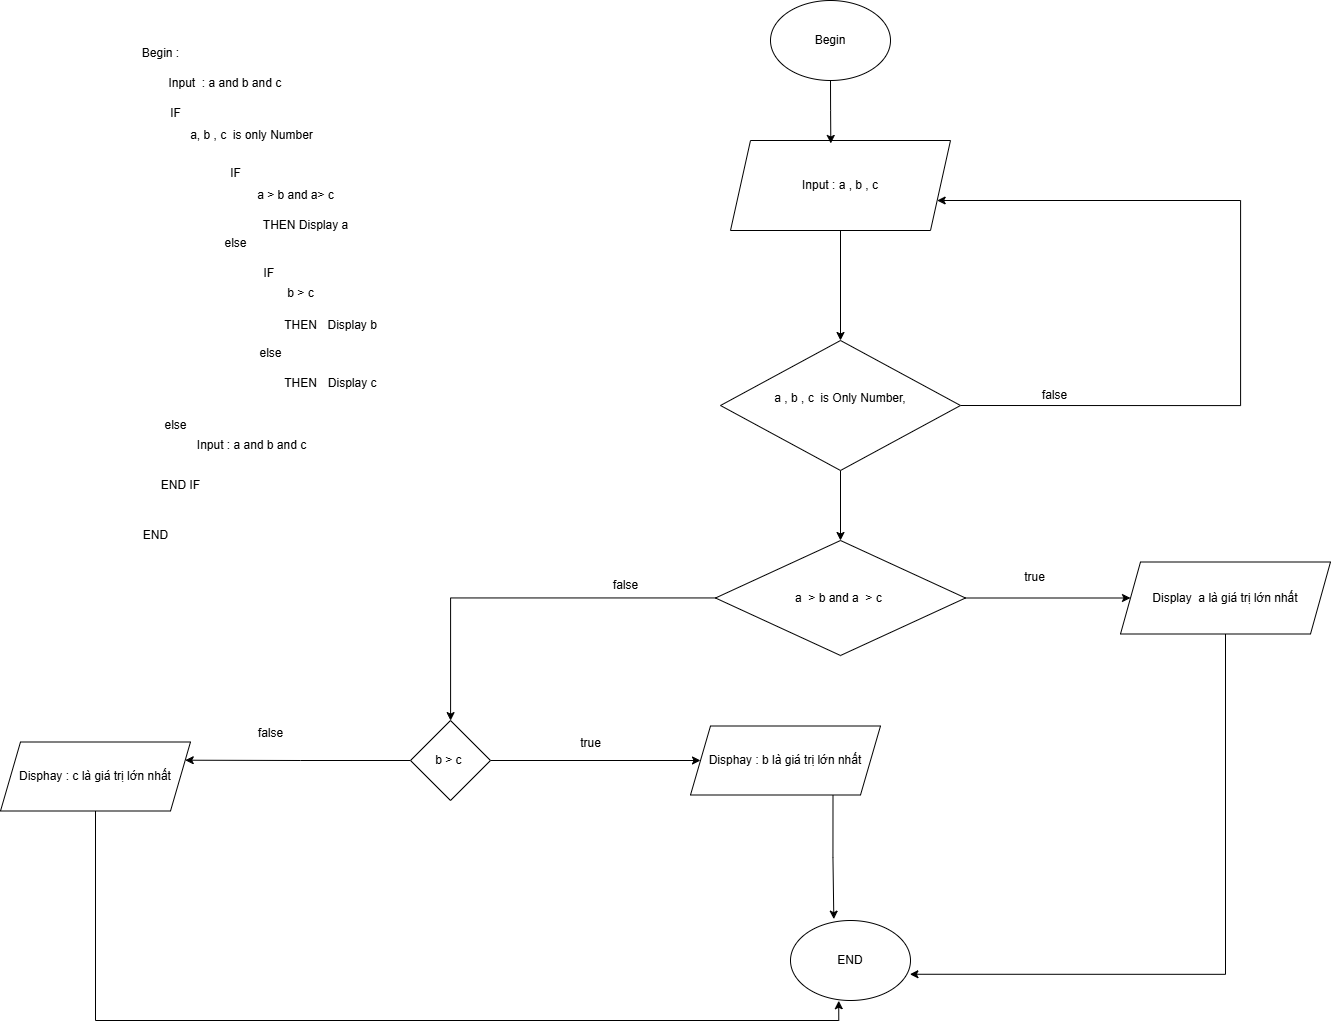

The diagram above was exported from draw.io. Its source (the exported page's mxGraphModel, read from the mxfile embedded in the PNG):
<mxGraphModel dx="3223" dy="1022" grid="1" gridSize="10" guides="1" tooltips="1" connect="1" arrows="1" fold="1" page="1" pageScale="1" pageWidth="827" pageHeight="1169" math="0" shadow="0">
  <root>
    <mxCell id="0" />
    <mxCell id="1" parent="0" />
    <mxCell id="zW8BXKXOIV9vH5DQjVHI-1" value="Begin" style="ellipse;whiteSpace=wrap;html=1;" vertex="1" parent="1">
      <mxGeometry x="130" y="140" width="120" height="80" as="geometry" />
    </mxCell>
    <mxCell id="zW8BXKXOIV9vH5DQjVHI-5" value="" style="edgeStyle=orthogonalEdgeStyle;rounded=0;orthogonalLoop=1;jettySize=auto;html=1;" edge="1" parent="1" source="zW8BXKXOIV9vH5DQjVHI-2" target="zW8BXKXOIV9vH5DQjVHI-4">
      <mxGeometry relative="1" as="geometry" />
    </mxCell>
    <mxCell id="zW8BXKXOIV9vH5DQjVHI-2" value="Input : a , b , c" style="shape=parallelogram;perimeter=parallelogramPerimeter;whiteSpace=wrap;html=1;fixedSize=1;" vertex="1" parent="1">
      <mxGeometry x="90" y="280" width="220" height="90" as="geometry" />
    </mxCell>
    <mxCell id="zW8BXKXOIV9vH5DQjVHI-3" style="edgeStyle=orthogonalEdgeStyle;rounded=0;orthogonalLoop=1;jettySize=auto;html=1;exitX=0.5;exitY=1;exitDx=0;exitDy=0;entryX=0.456;entryY=0.033;entryDx=0;entryDy=0;entryPerimeter=0;" edge="1" parent="1" source="zW8BXKXOIV9vH5DQjVHI-1" target="zW8BXKXOIV9vH5DQjVHI-2">
      <mxGeometry relative="1" as="geometry" />
    </mxCell>
    <mxCell id="zW8BXKXOIV9vH5DQjVHI-7" value="" style="edgeStyle=orthogonalEdgeStyle;rounded=0;orthogonalLoop=1;jettySize=auto;html=1;" edge="1" parent="1" source="zW8BXKXOIV9vH5DQjVHI-4" target="zW8BXKXOIV9vH5DQjVHI-6">
      <mxGeometry relative="1" as="geometry" />
    </mxCell>
    <mxCell id="zW8BXKXOIV9vH5DQjVHI-37" style="edgeStyle=orthogonalEdgeStyle;rounded=0;orthogonalLoop=1;jettySize=auto;html=1;exitX=1;exitY=0.5;exitDx=0;exitDy=0;" edge="1" parent="1" source="zW8BXKXOIV9vH5DQjVHI-4" target="zW8BXKXOIV9vH5DQjVHI-2">
      <mxGeometry relative="1" as="geometry">
        <Array as="points">
          <mxPoint x="600" y="545" />
          <mxPoint x="600" y="340" />
        </Array>
      </mxGeometry>
    </mxCell>
    <mxCell id="zW8BXKXOIV9vH5DQjVHI-4" value="a , b , c&amp;nbsp; is Only Number,&lt;div&gt;&amp;nbsp;&amp;nbsp;&lt;/div&gt;" style="rhombus;whiteSpace=wrap;html=1;" vertex="1" parent="1">
      <mxGeometry x="80" y="480" width="240" height="130" as="geometry" />
    </mxCell>
    <mxCell id="zW8BXKXOIV9vH5DQjVHI-11" style="edgeStyle=orthogonalEdgeStyle;rounded=0;orthogonalLoop=1;jettySize=auto;html=1;exitX=1;exitY=0.5;exitDx=0;exitDy=0;" edge="1" parent="1" source="zW8BXKXOIV9vH5DQjVHI-6" target="zW8BXKXOIV9vH5DQjVHI-10">
      <mxGeometry relative="1" as="geometry" />
    </mxCell>
    <mxCell id="zW8BXKXOIV9vH5DQjVHI-6" value="a&amp;nbsp; &amp;gt; b and a&amp;nbsp; &amp;gt; c&amp;nbsp;" style="rhombus;whiteSpace=wrap;html=1;" vertex="1" parent="1">
      <mxGeometry x="75" y="680" width="250" height="115" as="geometry" />
    </mxCell>
    <mxCell id="zW8BXKXOIV9vH5DQjVHI-10" value="Display&amp;nbsp; a là giá trị lớn nhất" style="shape=parallelogram;perimeter=parallelogramPerimeter;whiteSpace=wrap;html=1;fixedSize=1;" vertex="1" parent="1">
      <mxGeometry x="480" y="701.5" width="210" height="72" as="geometry" />
    </mxCell>
    <mxCell id="zW8BXKXOIV9vH5DQjVHI-17" style="edgeStyle=orthogonalEdgeStyle;rounded=0;orthogonalLoop=1;jettySize=auto;html=1;exitX=1;exitY=0.5;exitDx=0;exitDy=0;entryX=0;entryY=0.5;entryDx=0;entryDy=0;" edge="1" parent="1" source="zW8BXKXOIV9vH5DQjVHI-14" target="zW8BXKXOIV9vH5DQjVHI-16">
      <mxGeometry relative="1" as="geometry" />
    </mxCell>
    <mxCell id="zW8BXKXOIV9vH5DQjVHI-16" value="Disphay : b là giá trị lớn nhất" style="shape=parallelogram;perimeter=parallelogramPerimeter;whiteSpace=wrap;html=1;fixedSize=1;" vertex="1" parent="1">
      <mxGeometry x="50" y="865.5" width="190" height="69" as="geometry" />
    </mxCell>
    <mxCell id="zW8BXKXOIV9vH5DQjVHI-20" value="Disphay : c là giá trị lớn nhất" style="shape=parallelogram;perimeter=parallelogramPerimeter;whiteSpace=wrap;html=1;fixedSize=1;" vertex="1" parent="1">
      <mxGeometry x="-640" y="881.5" width="190" height="69" as="geometry" />
    </mxCell>
    <mxCell id="zW8BXKXOIV9vH5DQjVHI-22" value="END" style="ellipse;whiteSpace=wrap;html=1;" vertex="1" parent="1">
      <mxGeometry x="150" y="1060" width="120" height="80" as="geometry" />
    </mxCell>
    <mxCell id="zW8BXKXOIV9vH5DQjVHI-23" style="edgeStyle=orthogonalEdgeStyle;rounded=0;orthogonalLoop=1;jettySize=auto;html=1;exitX=0.5;exitY=1;exitDx=0;exitDy=0;entryX=0.995;entryY=0.672;entryDx=0;entryDy=0;entryPerimeter=0;" edge="1" parent="1" source="zW8BXKXOIV9vH5DQjVHI-10" target="zW8BXKXOIV9vH5DQjVHI-22">
      <mxGeometry relative="1" as="geometry" />
    </mxCell>
    <mxCell id="zW8BXKXOIV9vH5DQjVHI-27" style="edgeStyle=orthogonalEdgeStyle;rounded=0;orthogonalLoop=1;jettySize=auto;html=1;exitX=0.5;exitY=1;exitDx=0;exitDy=0;entryX=0.402;entryY=1.003;entryDx=0;entryDy=0;entryPerimeter=0;" edge="1" parent="1" source="zW8BXKXOIV9vH5DQjVHI-20" target="zW8BXKXOIV9vH5DQjVHI-22">
      <mxGeometry relative="1" as="geometry" />
    </mxCell>
    <mxCell id="zW8BXKXOIV9vH5DQjVHI-28" value="true" style="text;html=1;align=center;verticalAlign=middle;resizable=0;points=[];autosize=1;strokeColor=none;fillColor=none;" vertex="1" parent="1">
      <mxGeometry x="374" y="701.5" width="40" height="30" as="geometry" />
    </mxCell>
    <mxCell id="zW8BXKXOIV9vH5DQjVHI-29" value="false" style="text;html=1;align=center;verticalAlign=middle;resizable=0;points=[];autosize=1;strokeColor=none;fillColor=none;" vertex="1" parent="1">
      <mxGeometry x="-40" y="710" width="50" height="30" as="geometry" />
    </mxCell>
    <mxCell id="zW8BXKXOIV9vH5DQjVHI-32" value="" style="edgeStyle=orthogonalEdgeStyle;rounded=0;orthogonalLoop=1;jettySize=auto;html=1;" edge="1" parent="1" source="zW8BXKXOIV9vH5DQjVHI-6" target="zW8BXKXOIV9vH5DQjVHI-14">
      <mxGeometry relative="1" as="geometry">
        <mxPoint x="75" y="737" as="sourcePoint" />
        <mxPoint x="-220" y="920" as="targetPoint" />
      </mxGeometry>
    </mxCell>
    <mxCell id="zW8BXKXOIV9vH5DQjVHI-34" style="edgeStyle=orthogonalEdgeStyle;rounded=0;orthogonalLoop=1;jettySize=auto;html=1;exitX=0;exitY=0.5;exitDx=0;exitDy=0;entryX=1;entryY=0.25;entryDx=0;entryDy=0;" edge="1" parent="1" source="zW8BXKXOIV9vH5DQjVHI-14" target="zW8BXKXOIV9vH5DQjVHI-20">
      <mxGeometry relative="1" as="geometry" />
    </mxCell>
    <mxCell id="zW8BXKXOIV9vH5DQjVHI-14" value="b &amp;gt; c&amp;nbsp;" style="rhombus;whiteSpace=wrap;html=1;" vertex="1" parent="1">
      <mxGeometry x="-230" y="860" width="80" height="80" as="geometry" />
    </mxCell>
    <mxCell id="zW8BXKXOIV9vH5DQjVHI-38" value="false" style="text;html=1;align=center;verticalAlign=middle;resizable=0;points=[];autosize=1;strokeColor=none;fillColor=none;" vertex="1" parent="1">
      <mxGeometry x="389" y="520" width="50" height="30" as="geometry" />
    </mxCell>
    <mxCell id="zW8BXKXOIV9vH5DQjVHI-40" style="edgeStyle=orthogonalEdgeStyle;rounded=0;orthogonalLoop=1;jettySize=auto;html=1;exitX=0.75;exitY=1;exitDx=0;exitDy=0;entryX=0.361;entryY=-0.017;entryDx=0;entryDy=0;entryPerimeter=0;" edge="1" parent="1" source="zW8BXKXOIV9vH5DQjVHI-16" target="zW8BXKXOIV9vH5DQjVHI-22">
      <mxGeometry relative="1" as="geometry" />
    </mxCell>
    <mxCell id="zW8BXKXOIV9vH5DQjVHI-41" value="true" style="text;html=1;align=center;verticalAlign=middle;resizable=0;points=[];autosize=1;strokeColor=none;fillColor=none;" vertex="1" parent="1">
      <mxGeometry x="-70" y="868" width="40" height="30" as="geometry" />
    </mxCell>
    <mxCell id="zW8BXKXOIV9vH5DQjVHI-42" value="false" style="text;html=1;align=center;verticalAlign=middle;resizable=0;points=[];autosize=1;strokeColor=none;fillColor=none;" vertex="1" parent="1">
      <mxGeometry x="-395" y="858" width="50" height="30" as="geometry" />
    </mxCell>
    <mxCell id="zW8BXKXOIV9vH5DQjVHI-43" value="Begin :" style="text;html=1;align=center;verticalAlign=middle;resizable=0;points=[];autosize=1;strokeColor=none;fillColor=none;" vertex="1" parent="1">
      <mxGeometry x="-510" y="178" width="60" height="30" as="geometry" />
    </mxCell>
    <mxCell id="zW8BXKXOIV9vH5DQjVHI-44" value="Input&amp;nbsp; : a and b and c&amp;nbsp;" style="text;html=1;align=center;verticalAlign=middle;resizable=0;points=[];autosize=1;strokeColor=none;fillColor=none;" vertex="1" parent="1">
      <mxGeometry x="-484" y="208" width="140" height="30" as="geometry" />
    </mxCell>
    <mxCell id="zW8BXKXOIV9vH5DQjVHI-45" value="IF" style="text;html=1;align=center;verticalAlign=middle;resizable=0;points=[];autosize=1;strokeColor=none;fillColor=none;" vertex="1" parent="1">
      <mxGeometry x="-480" y="238" width="30" height="30" as="geometry" />
    </mxCell>
    <mxCell id="zW8BXKXOIV9vH5DQjVHI-46" value="a, b , c&amp;nbsp; is only Number" style="text;html=1;align=center;verticalAlign=middle;resizable=0;points=[];autosize=1;strokeColor=none;fillColor=none;" vertex="1" parent="1">
      <mxGeometry x="-464" y="260" width="150" height="30" as="geometry" />
    </mxCell>
    <mxCell id="zW8BXKXOIV9vH5DQjVHI-47" value="IF" style="text;html=1;align=center;verticalAlign=middle;resizable=0;points=[];autosize=1;strokeColor=none;fillColor=none;" vertex="1" parent="1">
      <mxGeometry x="-420" y="298" width="30" height="30" as="geometry" />
    </mxCell>
    <mxCell id="zW8BXKXOIV9vH5DQjVHI-48" value="a &amp;gt; b and a&amp;gt; c" style="text;html=1;align=center;verticalAlign=middle;resizable=0;points=[];autosize=1;strokeColor=none;fillColor=none;" vertex="1" parent="1">
      <mxGeometry x="-395" y="320" width="100" height="30" as="geometry" />
    </mxCell>
    <mxCell id="zW8BXKXOIV9vH5DQjVHI-49" value="THEN Display a" style="text;html=1;align=center;verticalAlign=middle;resizable=0;points=[];autosize=1;strokeColor=none;fillColor=none;" vertex="1" parent="1">
      <mxGeometry x="-390" y="350" width="110" height="30" as="geometry" />
    </mxCell>
    <mxCell id="zW8BXKXOIV9vH5DQjVHI-50" value="else" style="text;html=1;align=center;verticalAlign=middle;resizable=0;points=[];autosize=1;strokeColor=none;fillColor=none;" vertex="1" parent="1">
      <mxGeometry x="-430" y="368" width="50" height="30" as="geometry" />
    </mxCell>
    <mxCell id="zW8BXKXOIV9vH5DQjVHI-51" value="IF&amp;nbsp;" style="text;html=1;align=center;verticalAlign=middle;resizable=0;points=[];autosize=1;strokeColor=none;fillColor=none;" vertex="1" parent="1">
      <mxGeometry x="-390" y="398" width="40" height="30" as="geometry" />
    </mxCell>
    <mxCell id="zW8BXKXOIV9vH5DQjVHI-52" value="b &amp;gt; c" style="text;html=1;align=center;verticalAlign=middle;resizable=0;points=[];autosize=1;strokeColor=none;fillColor=none;" vertex="1" parent="1">
      <mxGeometry x="-365" y="418" width="50" height="30" as="geometry" />
    </mxCell>
    <mxCell id="zW8BXKXOIV9vH5DQjVHI-53" value="THEN" style="text;html=1;align=center;verticalAlign=middle;resizable=0;points=[];autosize=1;strokeColor=none;fillColor=none;" vertex="1" parent="1">
      <mxGeometry x="-370" y="450" width="60" height="30" as="geometry" />
    </mxCell>
    <mxCell id="zW8BXKXOIV9vH5DQjVHI-54" value="&amp;nbsp;Display b" style="text;html=1;align=center;verticalAlign=middle;resizable=0;points=[];autosize=1;strokeColor=none;fillColor=none;" vertex="1" parent="1">
      <mxGeometry x="-330" y="450" width="80" height="30" as="geometry" />
    </mxCell>
    <mxCell id="zW8BXKXOIV9vH5DQjVHI-55" value="else" style="text;html=1;align=center;verticalAlign=middle;resizable=0;points=[];autosize=1;strokeColor=none;fillColor=none;" vertex="1" parent="1">
      <mxGeometry x="-395" y="478" width="50" height="30" as="geometry" />
    </mxCell>
    <mxCell id="zW8BXKXOIV9vH5DQjVHI-57" value="THEN" style="text;html=1;align=center;verticalAlign=middle;resizable=0;points=[];autosize=1;strokeColor=none;fillColor=none;" vertex="1" parent="1">
      <mxGeometry x="-370" y="508" width="60" height="30" as="geometry" />
    </mxCell>
    <mxCell id="zW8BXKXOIV9vH5DQjVHI-59" value="&amp;nbsp;Display c" style="text;html=1;align=center;verticalAlign=middle;resizable=0;points=[];autosize=1;strokeColor=none;fillColor=none;" vertex="1" parent="1">
      <mxGeometry x="-330" y="508" width="80" height="30" as="geometry" />
    </mxCell>
    <mxCell id="zW8BXKXOIV9vH5DQjVHI-60" value="else" style="text;html=1;align=center;verticalAlign=middle;resizable=0;points=[];autosize=1;strokeColor=none;fillColor=none;" vertex="1" parent="1">
      <mxGeometry x="-490" y="550" width="50" height="30" as="geometry" />
    </mxCell>
    <mxCell id="zW8BXKXOIV9vH5DQjVHI-61" value="Input : a and b and c" style="text;html=1;align=center;verticalAlign=middle;resizable=0;points=[];autosize=1;strokeColor=none;fillColor=none;" vertex="1" parent="1">
      <mxGeometry x="-454" y="570" width="130" height="30" as="geometry" />
    </mxCell>
    <mxCell id="zW8BXKXOIV9vH5DQjVHI-62" value="END IF" style="text;html=1;align=center;verticalAlign=middle;resizable=0;points=[];autosize=1;strokeColor=none;fillColor=none;" vertex="1" parent="1">
      <mxGeometry x="-490" y="610" width="60" height="30" as="geometry" />
    </mxCell>
    <mxCell id="zW8BXKXOIV9vH5DQjVHI-63" value="END" style="text;html=1;align=center;verticalAlign=middle;resizable=0;points=[];autosize=1;strokeColor=none;fillColor=none;" vertex="1" parent="1">
      <mxGeometry x="-510" y="660" width="50" height="30" as="geometry" />
    </mxCell>
  </root>
</mxGraphModel>